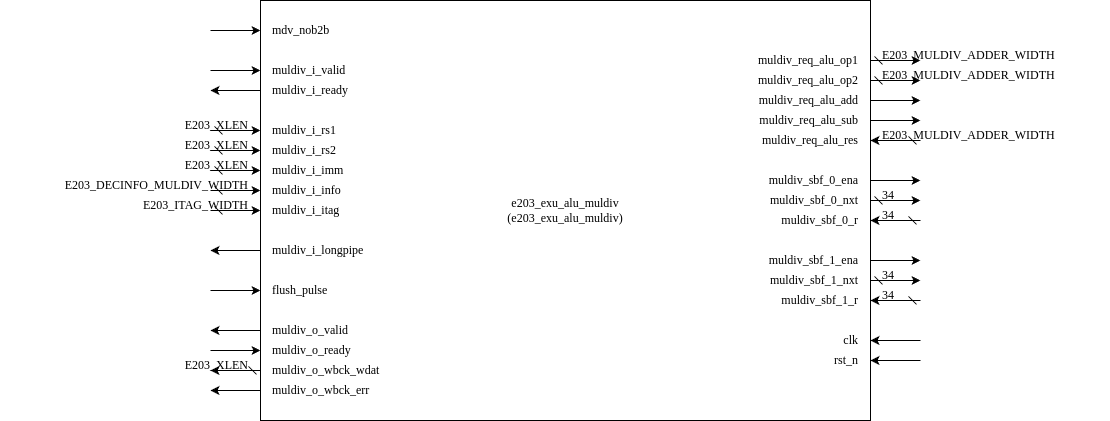

The diagram above was exported from draw.io. Its source (the exported page's mxGraphModel, read from the mxfile embedded in the PNG):
<mxGraphModel dx="3221" dy="1389" grid="1" gridSize="10" guides="1" tooltips="1" connect="1" arrows="1" fold="1" page="1" pageScale="1" pageWidth="827" pageHeight="1169" math="0" shadow="0">
  <root>
    <mxCell id="workspace" />
    <mxCell id="page0" parent="workspace" />
    <mxCell id="main-group" value="" style="group" parent="page0" vertex="1" connectable="0">
      <mxGeometry x="100" y="100" width="710" height="420" as="geometry" />
    </mxCell>
    <mxCell id="main-body" value="&lt;font face=&quot;Lucida Console&quot;&gt;e203_exu_alu_muldiv&lt;br&gt;(e203_exu_alu_muldiv)&lt;/font&gt;" style="rounded=0;whiteSpace=wrap;html=1;" parent="main-group" vertex="1">
      <mxGeometry x="50" width="610" height="420" as="geometry" />
    </mxCell>
    <mxCell id="left-1-group" value="" style="group" parent="main-group" vertex="1" connectable="0">
      <mxGeometry y="20" width="250" height="20" as="geometry" />
    </mxCell>
    <mxCell id="left-1-port" value="" style="endArrow=classic;html=1;rounded=0;startArrow=none;" parent="left-1-group" edge="1">
      <mxGeometry width="50" relative="1" as="geometry">
        <mxPoint y="10" as="sourcePoint" />
        <mxPoint x="50" y="10" as="targetPoint" />
      </mxGeometry>
    </mxCell>
    <mxCell id="left-1-portname" value="&lt;font face=&quot;Lucida Console&quot;&gt;mdv_nob2b&lt;/font&gt;" style="text;html=1;strokeColor=none;fillColor=none;align=left;verticalAlign=middle;whiteSpace=wrap;rounded=0;" parent="left-1-group" vertex="1">
      <mxGeometry x="60" width="90" height="20" as="geometry" />
    </mxCell>
    <mxCell id="left-3-group" value="" style="group" parent="main-group" vertex="1" connectable="0">
      <mxGeometry y="60" width="250" height="20" as="geometry" />
    </mxCell>
    <mxCell id="left-3-port" value="" style="endArrow=classic;html=1;rounded=0;startArrow=none;" parent="left-3-group" edge="1">
      <mxGeometry width="50" relative="1" as="geometry">
        <mxPoint y="10" as="sourcePoint" />
        <mxPoint x="50" y="10" as="targetPoint" />
      </mxGeometry>
    </mxCell>
    <mxCell id="left-3-portname" value="&lt;font face=&quot;Lucida Console&quot;&gt;muldiv_i_valid&lt;/font&gt;" style="text;html=1;strokeColor=none;fillColor=none;align=left;verticalAlign=middle;whiteSpace=wrap;rounded=0;" parent="left-3-group" vertex="1">
      <mxGeometry x="60" width="140" height="20" as="geometry" />
    </mxCell>
    <mxCell id="left-4-group" value="" style="group" parent="main-group" vertex="1" connectable="0">
      <mxGeometry y="80" width="250" height="20" as="geometry" />
    </mxCell>
    <mxCell id="left-4-port" value="" style="endArrow=none;html=1;rounded=0;startArrow=classic;" parent="left-4-group" edge="1">
      <mxGeometry width="50" relative="1" as="geometry">
        <mxPoint y="10" as="sourcePoint" />
        <mxPoint x="50" y="10" as="targetPoint" />
      </mxGeometry>
    </mxCell>
    <mxCell id="left-4-portname" value="&lt;font face=&quot;Lucida Console&quot;&gt;muldiv_i_ready&lt;/font&gt;" style="text;html=1;strokeColor=none;fillColor=none;align=left;verticalAlign=middle;whiteSpace=wrap;rounded=0;" parent="left-4-group" vertex="1">
      <mxGeometry x="60" width="140" height="20" as="geometry" />
    </mxCell>
    <mxCell id="left-6-group" value="" style="group" parent="main-group" vertex="1" connectable="0">
      <mxGeometry y="120" width="250" height="20" as="geometry" />
    </mxCell>
    <mxCell id="left-6-port" value="" style="endArrow=classic;html=1;rounded=0;startArrow=dash;" parent="left-6-group" edge="1">
      <mxGeometry width="50" relative="1" as="geometry">
        <mxPoint y="10" as="sourcePoint" />
        <mxPoint x="50" y="10" as="targetPoint" />
      </mxGeometry>
    </mxCell>
    <mxCell id="left-6-portwidth" value="&lt;font face=&quot;Lucida Console&quot;&gt;E203_XLEN&lt;/font&gt;" style="text;html=1;strokeColor=none;fillColor=none;align=right;verticalAlign=middle;whiteSpace=wrap;rounded=0;" parent="left-6-group" vertex="1">
      <mxGeometry x="-50" width="90" height="10" as="geometry" />
    </mxCell>
    <mxCell id="left-6-portname" value="&lt;font face=&quot;Lucida Console&quot;&gt;muldiv_i_rs1&lt;/font&gt;" style="text;html=1;strokeColor=none;fillColor=none;align=left;verticalAlign=middle;whiteSpace=wrap;rounded=0;" parent="left-6-group" vertex="1">
      <mxGeometry x="60" width="120" height="20" as="geometry" />
    </mxCell>
    <mxCell id="left-7-group" value="" style="group" parent="main-group" vertex="1" connectable="0">
      <mxGeometry y="140" width="250" height="20" as="geometry" />
    </mxCell>
    <mxCell id="left-7-port" value="" style="endArrow=classic;html=1;rounded=0;startArrow=dash;" parent="left-7-group" edge="1">
      <mxGeometry width="50" relative="1" as="geometry">
        <mxPoint y="10" as="sourcePoint" />
        <mxPoint x="50" y="10" as="targetPoint" />
      </mxGeometry>
    </mxCell>
    <mxCell id="left-7-portwidth" value="&lt;font face=&quot;Lucida Console&quot;&gt;E203_XLEN&lt;/font&gt;" style="text;html=1;strokeColor=none;fillColor=none;align=right;verticalAlign=middle;whiteSpace=wrap;rounded=0;" parent="left-7-group" vertex="1">
      <mxGeometry x="-50" width="90" height="10" as="geometry" />
    </mxCell>
    <mxCell id="left-7-portname" value="&lt;font face=&quot;Lucida Console&quot;&gt;muldiv_i_rs2&lt;/font&gt;" style="text;html=1;strokeColor=none;fillColor=none;align=left;verticalAlign=middle;whiteSpace=wrap;rounded=0;" parent="left-7-group" vertex="1">
      <mxGeometry x="60" width="120" height="20" as="geometry" />
    </mxCell>
    <mxCell id="left-8-group" value="" style="group" parent="main-group" vertex="1" connectable="0">
      <mxGeometry y="160" width="250" height="20" as="geometry" />
    </mxCell>
    <mxCell id="left-8-port" value="" style="endArrow=classic;html=1;rounded=0;startArrow=dash;" parent="left-8-group" edge="1">
      <mxGeometry width="50" relative="1" as="geometry">
        <mxPoint y="10" as="sourcePoint" />
        <mxPoint x="50" y="10" as="targetPoint" />
      </mxGeometry>
    </mxCell>
    <mxCell id="left-8-portwidth" value="&lt;font face=&quot;Lucida Console&quot;&gt;E203_XLEN&lt;/font&gt;" style="text;html=1;strokeColor=none;fillColor=none;align=right;verticalAlign=middle;whiteSpace=wrap;rounded=0;" parent="left-8-group" vertex="1">
      <mxGeometry x="-50" width="90" height="10" as="geometry" />
    </mxCell>
    <mxCell id="left-8-portname" value="&lt;font face=&quot;Lucida Console&quot;&gt;muldiv_i_imm&lt;/font&gt;" style="text;html=1;strokeColor=none;fillColor=none;align=left;verticalAlign=middle;whiteSpace=wrap;rounded=0;" parent="left-8-group" vertex="1">
      <mxGeometry x="60" width="120" height="20" as="geometry" />
    </mxCell>
    <mxCell id="left-9-group" value="" style="group" parent="main-group" vertex="1" connectable="0">
      <mxGeometry y="180" width="250" height="20" as="geometry" />
    </mxCell>
    <mxCell id="left-9-port" value="" style="endArrow=classic;html=1;rounded=0;startArrow=dash;" parent="left-9-group" edge="1">
      <mxGeometry width="50" relative="1" as="geometry">
        <mxPoint y="10" as="sourcePoint" />
        <mxPoint x="50" y="10" as="targetPoint" />
      </mxGeometry>
    </mxCell>
    <mxCell id="left-9-portwidth" value="&lt;font face=&quot;Lucida Console&quot;&gt;E203_DECINFO_MULDIV_WIDTH&lt;/font&gt;" style="text;html=1;strokeColor=none;fillColor=none;align=right;verticalAlign=middle;whiteSpace=wrap;rounded=0;" parent="left-9-group" vertex="1">
      <mxGeometry x="-210" width="250" height="10" as="geometry" />
    </mxCell>
    <mxCell id="left-9-portname" value="&lt;font face=&quot;Lucida Console&quot;&gt;muldiv_i_info&lt;/font&gt;" style="text;html=1;strokeColor=none;fillColor=none;align=left;verticalAlign=middle;whiteSpace=wrap;rounded=0;" parent="left-9-group" vertex="1">
      <mxGeometry x="60" width="130" height="20" as="geometry" />
    </mxCell>
    <mxCell id="left-10-group" value="" style="group" parent="main-group" vertex="1" connectable="0">
      <mxGeometry y="200" width="250" height="20" as="geometry" />
    </mxCell>
    <mxCell id="left-10-port" value="" style="endArrow=classic;html=1;rounded=0;startArrow=dash;" parent="left-10-group" edge="1">
      <mxGeometry width="50" relative="1" as="geometry">
        <mxPoint y="10" as="sourcePoint" />
        <mxPoint x="50" y="10" as="targetPoint" />
      </mxGeometry>
    </mxCell>
    <mxCell id="left-10-portwidth" value="&lt;font face=&quot;Lucida Console&quot;&gt;E203_ITAG_WIDTH&lt;/font&gt;" style="text;html=1;strokeColor=none;fillColor=none;align=right;verticalAlign=middle;whiteSpace=wrap;rounded=0;" parent="left-10-group" vertex="1">
      <mxGeometry x="-110" width="150" height="10" as="geometry" />
    </mxCell>
    <mxCell id="left-10-portname" value="&lt;font face=&quot;Lucida Console&quot;&gt;muldiv_i_itag&lt;/font&gt;" style="text;html=1;strokeColor=none;fillColor=none;align=left;verticalAlign=middle;whiteSpace=wrap;rounded=0;" parent="left-10-group" vertex="1">
      <mxGeometry x="60" width="130" height="20" as="geometry" />
    </mxCell>
    <mxCell id="left-12-group" value="" style="group" parent="main-group" vertex="1" connectable="0">
      <mxGeometry y="240" width="250" height="20" as="geometry" />
    </mxCell>
    <mxCell id="left-12-port" value="" style="endArrow=none;html=1;rounded=0;startArrow=classic;" parent="left-12-group" edge="1">
      <mxGeometry width="50" relative="1" as="geometry">
        <mxPoint y="10" as="sourcePoint" />
        <mxPoint x="50" y="10" as="targetPoint" />
      </mxGeometry>
    </mxCell>
    <mxCell id="left-12-portname" value="&lt;font face=&quot;Lucida Console&quot;&gt;muldiv_i_longpipe&lt;/font&gt;" style="text;html=1;strokeColor=none;fillColor=none;align=left;verticalAlign=middle;whiteSpace=wrap;rounded=0;" parent="left-12-group" vertex="1">
      <mxGeometry x="60" width="170" height="20" as="geometry" />
    </mxCell>
    <mxCell id="left-14-group" value="" style="group" parent="main-group" vertex="1" connectable="0">
      <mxGeometry y="280" width="250" height="20" as="geometry" />
    </mxCell>
    <mxCell id="left-14-port" value="" style="endArrow=classic;html=1;rounded=0;startArrow=none;" parent="left-14-group" edge="1">
      <mxGeometry width="50" relative="1" as="geometry">
        <mxPoint y="10" as="sourcePoint" />
        <mxPoint x="50" y="10" as="targetPoint" />
      </mxGeometry>
    </mxCell>
    <mxCell id="left-14-portname" value="&lt;font face=&quot;Lucida Console&quot;&gt;flush_pulse&lt;/font&gt;" style="text;html=1;strokeColor=none;fillColor=none;align=left;verticalAlign=middle;whiteSpace=wrap;rounded=0;" parent="left-14-group" vertex="1">
      <mxGeometry x="60" width="110" height="20" as="geometry" />
    </mxCell>
    <mxCell id="left-16-group" value="" style="group" parent="main-group" vertex="1" connectable="0">
      <mxGeometry y="320" width="250" height="20" as="geometry" />
    </mxCell>
    <mxCell id="left-16-port" value="" style="endArrow=none;html=1;rounded=0;startArrow=classic;" parent="left-16-group" edge="1">
      <mxGeometry width="50" relative="1" as="geometry">
        <mxPoint y="10" as="sourcePoint" />
        <mxPoint x="50" y="10" as="targetPoint" />
      </mxGeometry>
    </mxCell>
    <mxCell id="left-16-portname" value="&lt;font face=&quot;Lucida Console&quot;&gt;muldiv_o_valid&lt;/font&gt;" style="text;html=1;strokeColor=none;fillColor=none;align=left;verticalAlign=middle;whiteSpace=wrap;rounded=0;" parent="left-16-group" vertex="1">
      <mxGeometry x="60" width="140" height="20" as="geometry" />
    </mxCell>
    <mxCell id="left-17-group" value="" style="group" parent="main-group" vertex="1" connectable="0">
      <mxGeometry y="340" width="250" height="20" as="geometry" />
    </mxCell>
    <mxCell id="left-17-port" value="" style="endArrow=classic;html=1;rounded=0;startArrow=none;" parent="left-17-group" edge="1">
      <mxGeometry width="50" relative="1" as="geometry">
        <mxPoint y="10" as="sourcePoint" />
        <mxPoint x="50" y="10" as="targetPoint" />
      </mxGeometry>
    </mxCell>
    <mxCell id="left-17-portname" value="&lt;font face=&quot;Lucida Console&quot;&gt;muldiv_o_ready&lt;/font&gt;" style="text;html=1;strokeColor=none;fillColor=none;align=left;verticalAlign=middle;whiteSpace=wrap;rounded=0;" parent="left-17-group" vertex="1">
      <mxGeometry x="60" width="140" height="20" as="geometry" />
    </mxCell>
    <mxCell id="left-18-group" value="" style="group" parent="main-group" vertex="1" connectable="0">
      <mxGeometry y="360" width="250" height="20" as="geometry" />
    </mxCell>
    <mxCell id="left-18-port" value="" style="endArrow=dash;html=1;rounded=0;startArrow=classic;" parent="left-18-group" edge="1">
      <mxGeometry width="50" relative="1" as="geometry">
        <mxPoint y="10" as="sourcePoint" />
        <mxPoint x="50" y="10" as="targetPoint" />
      </mxGeometry>
    </mxCell>
    <mxCell id="left-18-portwidth" value="&lt;font face=&quot;Lucida Console&quot;&gt;E203_XLEN&lt;/font&gt;" style="text;html=1;strokeColor=none;fillColor=none;align=right;verticalAlign=middle;whiteSpace=wrap;rounded=0;" parent="left-18-group" vertex="1">
      <mxGeometry x="-50" width="90" height="10" as="geometry" />
    </mxCell>
    <mxCell id="left-18-portname" value="&lt;font face=&quot;Lucida Console&quot;&gt;muldiv_o_wbck_wdat&lt;/font&gt;" style="text;html=1;strokeColor=none;fillColor=none;align=left;verticalAlign=middle;whiteSpace=wrap;rounded=0;" parent="left-18-group" vertex="1">
      <mxGeometry x="60" width="180" height="20" as="geometry" />
    </mxCell>
    <mxCell id="left-19-group" value="" style="group" parent="main-group" vertex="1" connectable="0">
      <mxGeometry y="380" width="250" height="20" as="geometry" />
    </mxCell>
    <mxCell id="left-19-port" value="" style="endArrow=none;html=1;rounded=0;startArrow=classic;" parent="left-19-group" edge="1">
      <mxGeometry width="50" relative="1" as="geometry">
        <mxPoint y="10" as="sourcePoint" />
        <mxPoint x="50" y="10" as="targetPoint" />
      </mxGeometry>
    </mxCell>
    <mxCell id="left-19-portname" value="&lt;font face=&quot;Lucida Console&quot;&gt;muldiv_o_wbck_err&lt;/font&gt;" style="text;html=1;strokeColor=none;fillColor=none;align=left;verticalAlign=middle;whiteSpace=wrap;rounded=0;" parent="left-19-group" vertex="1">
      <mxGeometry x="60" width="170" height="20" as="geometry" />
    </mxCell>
    <mxCell id="right-1-group" value="" style="group" parent="main-group" vertex="1" connectable="0">
      <mxGeometry x="460" y="50" width="250" height="20" as="geometry" />
    </mxCell>
    <mxCell id="right-1-port" value="" style="endArrow=classic;html=1;rounded=0;startArrow=dash;" parent="right-1-group" edge="1">
      <mxGeometry width="50" relative="1" as="geometry">
        <mxPoint x="200" y="10" as="sourcePoint" />
        <mxPoint x="250" y="10" as="targetPoint" />
      </mxGeometry>
    </mxCell>
    <mxCell id="right-1-portwidth" value="&lt;font face=&quot;Lucida Console&quot;&gt;E203_MULDIV_ADDER_WIDTH&lt;/font&gt;" style="text;html=1;strokeColor=none;fillColor=none;align=left;verticalAlign=middle;whiteSpace=wrap;rounded=0;" parent="right-1-group" vertex="1">
      <mxGeometry x="210" width="230" height="10" as="geometry" />
    </mxCell>
    <mxCell id="right-1-portname" value="&lt;font face=&quot;Lucida Console&quot;&gt;muldiv_req_alu_op1&lt;/font&gt;" style="text;html=1;strokeColor=none;fillColor=none;align=right;verticalAlign=middle;whiteSpace=wrap;rounded=0;" parent="right-1-group" vertex="1">
      <mxGeometry x="10" width="180" height="20" as="geometry" />
    </mxCell>
    <mxCell id="right-2-group" value="" style="group" parent="main-group" vertex="1" connectable="0">
      <mxGeometry x="460" y="70" width="250" height="20" as="geometry" />
    </mxCell>
    <mxCell id="right-2-port" value="" style="endArrow=classic;html=1;rounded=0;startArrow=dash;" parent="right-2-group" edge="1">
      <mxGeometry width="50" relative="1" as="geometry">
        <mxPoint x="200" y="10" as="sourcePoint" />
        <mxPoint x="250" y="10" as="targetPoint" />
      </mxGeometry>
    </mxCell>
    <mxCell id="right-2-portwidth" value="&lt;font face=&quot;Lucida Console&quot;&gt;E203_MULDIV_ADDER_WIDTH&lt;/font&gt;" style="text;html=1;strokeColor=none;fillColor=none;align=left;verticalAlign=middle;whiteSpace=wrap;rounded=0;" parent="right-2-group" vertex="1">
      <mxGeometry x="210" width="230" height="10" as="geometry" />
    </mxCell>
    <mxCell id="right-2-portname" value="&lt;font face=&quot;Lucida Console&quot;&gt;muldiv_req_alu_op2&lt;/font&gt;" style="text;html=1;strokeColor=none;fillColor=none;align=right;verticalAlign=middle;whiteSpace=wrap;rounded=0;" parent="right-2-group" vertex="1">
      <mxGeometry x="10" width="180" height="20" as="geometry" />
    </mxCell>
    <mxCell id="right-3-group" value="" style="group" parent="main-group" vertex="1" connectable="0">
      <mxGeometry x="460" y="90" width="250" height="20" as="geometry" />
    </mxCell>
    <mxCell id="right-3-port" value="" style="endArrow=classic;html=1;rounded=0;startArrow=none;" parent="right-3-group" edge="1">
      <mxGeometry width="50" relative="1" as="geometry">
        <mxPoint x="200" y="10" as="sourcePoint" />
        <mxPoint x="250" y="10" as="targetPoint" />
      </mxGeometry>
    </mxCell>
    <mxCell id="right-3-portname" value="&lt;font face=&quot;Lucida Console&quot;&gt;muldiv_req_alu_add&lt;/font&gt;" style="text;html=1;strokeColor=none;fillColor=none;align=right;verticalAlign=middle;whiteSpace=wrap;rounded=0;" parent="right-3-group" vertex="1">
      <mxGeometry x="10" width="180" height="20" as="geometry" />
    </mxCell>
    <mxCell id="right-4-group" value="" style="group" parent="main-group" vertex="1" connectable="0">
      <mxGeometry x="460" y="110" width="250" height="20" as="geometry" />
    </mxCell>
    <mxCell id="right-4-port" value="" style="endArrow=classic;html=1;rounded=0;startArrow=none;" parent="right-4-group" edge="1">
      <mxGeometry width="50" relative="1" as="geometry">
        <mxPoint x="200" y="10" as="sourcePoint" />
        <mxPoint x="250" y="10" as="targetPoint" />
      </mxGeometry>
    </mxCell>
    <mxCell id="right-4-portname" value="&lt;font face=&quot;Lucida Console&quot;&gt;muldiv_req_alu_sub&lt;/font&gt;" style="text;html=1;strokeColor=none;fillColor=none;align=right;verticalAlign=middle;whiteSpace=wrap;rounded=0;" parent="right-4-group" vertex="1">
      <mxGeometry x="10" width="180" height="20" as="geometry" />
    </mxCell>
    <mxCell id="right-5-group" value="" style="group" parent="main-group" vertex="1" connectable="0">
      <mxGeometry x="460" y="130" width="250" height="20" as="geometry" />
    </mxCell>
    <mxCell id="right-5-port" value="" style="endArrow=dash;html=1;rounded=0;startArrow=classic;" parent="right-5-group" edge="1">
      <mxGeometry width="50" relative="1" as="geometry">
        <mxPoint x="200" y="10" as="sourcePoint" />
        <mxPoint x="250" y="10" as="targetPoint" />
      </mxGeometry>
    </mxCell>
    <mxCell id="right-5-portwidth" value="&lt;font face=&quot;Lucida Console&quot;&gt;E203_MULDIV_ADDER_WIDTH&lt;/font&gt;" style="text;html=1;strokeColor=none;fillColor=none;align=left;verticalAlign=middle;whiteSpace=wrap;rounded=0;" parent="right-5-group" vertex="1">
      <mxGeometry x="210" width="230" height="10" as="geometry" />
    </mxCell>
    <mxCell id="right-5-portname" value="&lt;font face=&quot;Lucida Console&quot;&gt;muldiv_req_alu_res&lt;/font&gt;" style="text;html=1;strokeColor=none;fillColor=none;align=right;verticalAlign=middle;whiteSpace=wrap;rounded=0;" parent="right-5-group" vertex="1">
      <mxGeometry x="10" width="180" height="20" as="geometry" />
    </mxCell>
    <mxCell id="right-7-group" value="" style="group" parent="main-group" vertex="1" connectable="0">
      <mxGeometry x="460" y="170" width="250" height="20" as="geometry" />
    </mxCell>
    <mxCell id="right-7-port" value="" style="endArrow=classic;html=1;rounded=0;startArrow=none;" parent="right-7-group" edge="1">
      <mxGeometry width="50" relative="1" as="geometry">
        <mxPoint x="200" y="10" as="sourcePoint" />
        <mxPoint x="250" y="10" as="targetPoint" />
      </mxGeometry>
    </mxCell>
    <mxCell id="right-7-portname" value="&lt;font face=&quot;Lucida Console&quot;&gt;muldiv_sbf_0_ena&lt;/font&gt;" style="text;html=1;strokeColor=none;fillColor=none;align=right;verticalAlign=middle;whiteSpace=wrap;rounded=0;" parent="right-7-group" vertex="1">
      <mxGeometry x="30" width="160" height="20" as="geometry" />
    </mxCell>
    <mxCell id="right-8-group" value="" style="group" parent="main-group" vertex="1" connectable="0">
      <mxGeometry x="460" y="190" width="250" height="20" as="geometry" />
    </mxCell>
    <mxCell id="right-8-port" value="" style="endArrow=classic;html=1;rounded=0;startArrow=dash;" parent="right-8-group" edge="1">
      <mxGeometry width="50" relative="1" as="geometry">
        <mxPoint x="200" y="10" as="sourcePoint" />
        <mxPoint x="250" y="10" as="targetPoint" />
      </mxGeometry>
    </mxCell>
    <mxCell id="right-8-portwidth" value="&lt;font face=&quot;Lucida Console&quot;&gt;34&lt;/font&gt;" style="text;html=1;strokeColor=none;fillColor=none;align=left;verticalAlign=middle;whiteSpace=wrap;rounded=0;" parent="right-8-group" vertex="1">
      <mxGeometry x="210" width="20" height="10" as="geometry" />
    </mxCell>
    <mxCell id="right-8-portname" value="&lt;font face=&quot;Lucida Console&quot;&gt;muldiv_sbf_0_nxt&lt;/font&gt;" style="text;html=1;strokeColor=none;fillColor=none;align=right;verticalAlign=middle;whiteSpace=wrap;rounded=0;" parent="right-8-group" vertex="1">
      <mxGeometry x="30" width="160" height="20" as="geometry" />
    </mxCell>
    <mxCell id="right-9-group" value="" style="group" parent="main-group" vertex="1" connectable="0">
      <mxGeometry x="460" y="210" width="250" height="20" as="geometry" />
    </mxCell>
    <mxCell id="right-9-port" value="" style="endArrow=dash;html=1;rounded=0;startArrow=classic;" parent="right-9-group" edge="1">
      <mxGeometry width="50" relative="1" as="geometry">
        <mxPoint x="200" y="10" as="sourcePoint" />
        <mxPoint x="250" y="10" as="targetPoint" />
      </mxGeometry>
    </mxCell>
    <mxCell id="right-9-portwidth" value="&lt;font face=&quot;Lucida Console&quot;&gt;34&lt;/font&gt;" style="text;html=1;strokeColor=none;fillColor=none;align=left;verticalAlign=middle;whiteSpace=wrap;rounded=0;" parent="right-9-group" vertex="1">
      <mxGeometry x="210" width="20" height="10" as="geometry" />
    </mxCell>
    <mxCell id="right-9-portname" value="&lt;font face=&quot;Lucida Console&quot;&gt;muldiv_sbf_0_r&lt;/font&gt;" style="text;html=1;strokeColor=none;fillColor=none;align=right;verticalAlign=middle;whiteSpace=wrap;rounded=0;" parent="right-9-group" vertex="1">
      <mxGeometry x="50" width="140" height="20" as="geometry" />
    </mxCell>
    <mxCell id="right-11-group" value="" style="group" parent="main-group" vertex="1" connectable="0">
      <mxGeometry x="460" y="250" width="250" height="20" as="geometry" />
    </mxCell>
    <mxCell id="right-11-port" value="" style="endArrow=classic;html=1;rounded=0;startArrow=none;" parent="right-11-group" edge="1">
      <mxGeometry width="50" relative="1" as="geometry">
        <mxPoint x="200" y="10" as="sourcePoint" />
        <mxPoint x="250" y="10" as="targetPoint" />
      </mxGeometry>
    </mxCell>
    <mxCell id="right-11-portname" value="&lt;font face=&quot;Lucida Console&quot;&gt;muldiv_sbf_1_ena&lt;/font&gt;" style="text;html=1;strokeColor=none;fillColor=none;align=right;verticalAlign=middle;whiteSpace=wrap;rounded=0;" parent="right-11-group" vertex="1">
      <mxGeometry x="30" width="160" height="20" as="geometry" />
    </mxCell>
    <mxCell id="right-12-group" value="" style="group" parent="main-group" vertex="1" connectable="0">
      <mxGeometry x="460" y="270" width="250" height="20" as="geometry" />
    </mxCell>
    <mxCell id="right-12-port" value="" style="endArrow=classic;html=1;rounded=0;startArrow=dash;" parent="right-12-group" edge="1">
      <mxGeometry width="50" relative="1" as="geometry">
        <mxPoint x="200" y="10" as="sourcePoint" />
        <mxPoint x="250" y="10" as="targetPoint" />
      </mxGeometry>
    </mxCell>
    <mxCell id="right-12-portwidth" value="&lt;font face=&quot;Lucida Console&quot;&gt;34&lt;/font&gt;" style="text;html=1;strokeColor=none;fillColor=none;align=left;verticalAlign=middle;whiteSpace=wrap;rounded=0;" parent="right-12-group" vertex="1">
      <mxGeometry x="210" width="20" height="10" as="geometry" />
    </mxCell>
    <mxCell id="right-12-portname" value="&lt;font face=&quot;Lucida Console&quot;&gt;muldiv_sbf_1_nxt&lt;/font&gt;" style="text;html=1;strokeColor=none;fillColor=none;align=right;verticalAlign=middle;whiteSpace=wrap;rounded=0;" parent="right-12-group" vertex="1">
      <mxGeometry x="30" width="160" height="20" as="geometry" />
    </mxCell>
    <mxCell id="right-13-group" value="" style="group" parent="main-group" vertex="1" connectable="0">
      <mxGeometry x="460" y="290" width="250" height="20" as="geometry" />
    </mxCell>
    <mxCell id="right-13-port" value="" style="endArrow=dash;html=1;rounded=0;startArrow=classic;" parent="right-13-group" edge="1">
      <mxGeometry width="50" relative="1" as="geometry">
        <mxPoint x="200" y="10" as="sourcePoint" />
        <mxPoint x="250" y="10" as="targetPoint" />
      </mxGeometry>
    </mxCell>
    <mxCell id="right-13-portwidth" value="&lt;font face=&quot;Lucida Console&quot;&gt;34&lt;/font&gt;" style="text;html=1;strokeColor=none;fillColor=none;align=left;verticalAlign=middle;whiteSpace=wrap;rounded=0;" parent="right-13-group" vertex="1">
      <mxGeometry x="210" width="20" height="10" as="geometry" />
    </mxCell>
    <mxCell id="right-13-portname" value="&lt;font face=&quot;Lucida Console&quot;&gt;muldiv_sbf_1_r&lt;/font&gt;" style="text;html=1;strokeColor=none;fillColor=none;align=right;verticalAlign=middle;whiteSpace=wrap;rounded=0;" parent="right-13-group" vertex="1">
      <mxGeometry x="50" width="140" height="20" as="geometry" />
    </mxCell>
    <mxCell id="right-15-group" value="" style="group" parent="main-group" vertex="1" connectable="0">
      <mxGeometry x="460" y="330" width="250" height="20" as="geometry" />
    </mxCell>
    <mxCell id="right-15-port" value="" style="endArrow=none;html=1;rounded=0;startArrow=classic;" parent="right-15-group" edge="1">
      <mxGeometry width="50" relative="1" as="geometry">
        <mxPoint x="200" y="10" as="sourcePoint" />
        <mxPoint x="250" y="10" as="targetPoint" />
      </mxGeometry>
    </mxCell>
    <mxCell id="right-15-portname" value="&lt;font face=&quot;Lucida Console&quot;&gt;clk&lt;/font&gt;" style="text;html=1;strokeColor=none;fillColor=none;align=right;verticalAlign=middle;whiteSpace=wrap;rounded=0;" parent="right-15-group" vertex="1">
      <mxGeometry x="160" width="30" height="20" as="geometry" />
    </mxCell>
    <mxCell id="right-16-group" value="" style="group" parent="main-group" vertex="1" connectable="0">
      <mxGeometry x="460" y="350" width="250" height="20" as="geometry" />
    </mxCell>
    <mxCell id="right-16-port" value="" style="endArrow=none;html=1;rounded=0;startArrow=classic;" parent="right-16-group" edge="1">
      <mxGeometry width="50" relative="1" as="geometry">
        <mxPoint x="200" y="10" as="sourcePoint" />
        <mxPoint x="250" y="10" as="targetPoint" />
      </mxGeometry>
    </mxCell>
    <mxCell id="right-16-portname" value="&lt;font face=&quot;Lucida Console&quot;&gt;rst_n&lt;/font&gt;" style="text;html=1;strokeColor=none;fillColor=none;align=right;verticalAlign=middle;whiteSpace=wrap;rounded=0;" parent="right-16-group" vertex="1">
      <mxGeometry x="140" width="50" height="20" as="geometry" />
    </mxCell>
  </root>
</mxGraphModel>